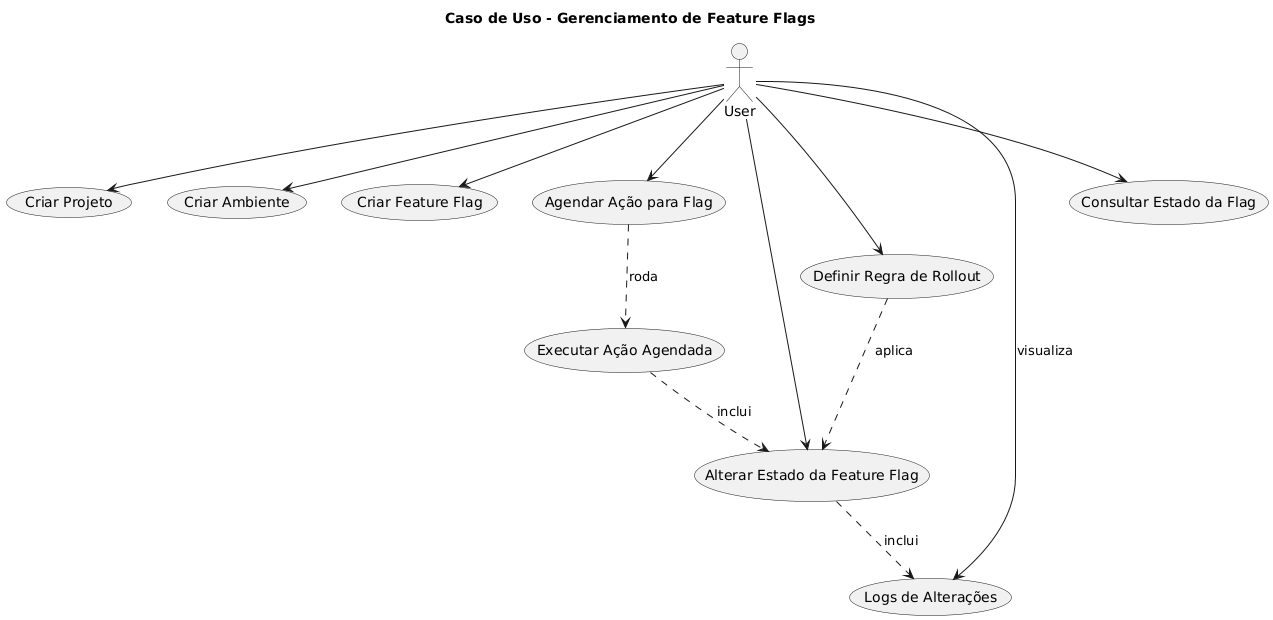

The diagram above was rendered by PlantUML. Its source (embedded in the PNG):
@startuml
title Caso de Uso - Gerenciamento de Feature Flags

actor User

(Criar Projeto)
(Criar Ambiente)
(Criar Feature Flag)
(Agendar Ação para Flag)
(Executar Ação Agendada)
(Alterar Estado da Feature Flag)
(Definir Regra de Rollout)
(Logs de Alterações)
(Consultar Estado da Flag)

User --> (Criar Projeto)
User --> (Criar Ambiente)
User --> (Criar Feature Flag)
User --> (Agendar Ação para Flag)
User --> (Alterar Estado da Feature Flag)
User --> (Definir Regra de Rollout)
User --> (Logs de Alterações) : visualiza
User --> (Consultar Estado da Flag)

(Executar Ação Agendada) ..> (Alterar Estado da Feature Flag) : inclui
(Alterar Estado da Feature Flag) ..> (Logs de Alterações) : inclui
(Agendar Ação para Flag) ..> (Executar Ação Agendada) : roda
(Definir Regra de Rollout) ..> (Alterar Estado da Feature Flag) : aplica
@enduml